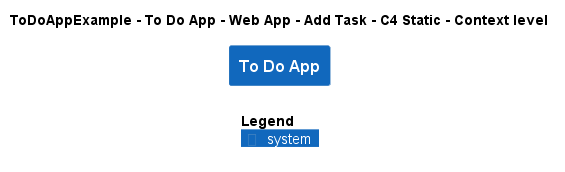

The diagram above was rendered by PlantUML. Its source (embedded in the PNG):
@startuml
!include ..\..\..\..\..\..\..\.c4s\C4_Context.puml

AddElementTag("c4interflow:lifecycle:new", $bgColor=green, $fontColor=#ffffff, $borderColor=green, $shadowing="False")
AddElementTag("c4interflow:lifecycle:changed", $bgColor=orange, $fontColor=#ffffff, $borderColor=orange, $shadowing="False")
AddElementTag("c4interflow:lifecycle:removed", $bgColor=red, $fontColor=#ffffff, $borderColor=red, $shadowing="False")

AddRelTag("c4interflow:lifecycle:new", $textColor=green, $lineColor=green)
AddRelTag("c4interflow:lifecycle:changed", $textColor=orange, $lineColor=orange)
AddRelTag("c4interflow:lifecycle:removed", $textColor=red, $lineColor=red)

SHOW_PERSON_PORTRAIT()
LAYOUT_TOP_DOWN()

skinparam linetype polyline

title ToDoAppExample - To Do App - Web App - Add Task - C4 Static - Context level

System(ToDoAppExample.SoftwareSystems.ToDoApp, "To Do App", "")



SHOW_LEGEND()
@enduml